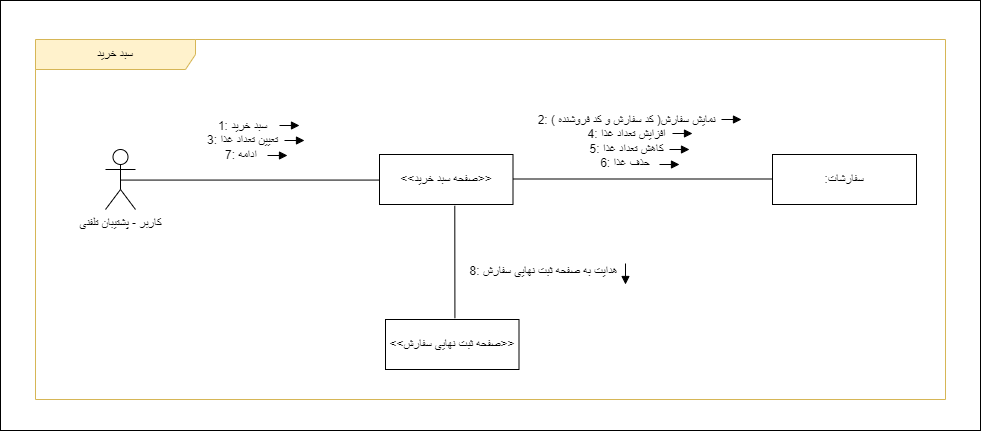

The diagram above was exported from draw.io. Its source (the exported page's mxGraphModel, read from the mxfile embedded in the PNG):
<mxGraphModel dx="1850" dy="515" grid="1" gridSize="10" guides="1" tooltips="1" connect="1" arrows="1" fold="1" page="1" pageScale="1" pageWidth="850" pageHeight="1100" math="0" shadow="0">
  <root>
    <mxCell id="wZf4O8OAoXh_KCRPGgmn-0" />
    <mxCell id="wZf4O8OAoXh_KCRPGgmn-1" parent="wZf4O8OAoXh_KCRPGgmn-0" />
    <mxCell id="l0vKJ140IMKIyulkNJiH-1" value="" style="rounded=0;whiteSpace=wrap;html=1;" parent="wZf4O8OAoXh_KCRPGgmn-1" vertex="1">
      <mxGeometry x="-505" y="351" width="980" height="430" as="geometry" />
    </mxCell>
    <mxCell id="6J0X_uS4DeFj0PqE5QyR-0" value="سبد خرید" style="shape=umlFrame;whiteSpace=wrap;html=1;pointerEvents=0;width=160;height=30;fillColor=#FFF2CC;strokeColor=#d6b656;" parent="wZf4O8OAoXh_KCRPGgmn-1" vertex="1">
      <mxGeometry x="-470" y="390" width="910" height="360" as="geometry" />
    </mxCell>
    <mxCell id="_SwpfnSdMan6BhotBUtv-2" value="" style="html=1;verticalAlign=bottom;endArrow=block;curved=0;rounded=0;strokeWidth=1;" parent="wZf4O8OAoXh_KCRPGgmn-1" edge="1">
      <mxGeometry x="0.0017" width="80" relative="1" as="geometry">
        <mxPoint x="166" y="492" as="sourcePoint" />
        <mxPoint x="186" y="492" as="targetPoint" />
        <mxPoint as="offset" />
      </mxGeometry>
    </mxCell>
    <mxCell id="6J0X_uS4DeFj0PqE5QyR-1" value="&amp;lt;&amp;lt;صفحه سبد خرید&amp;gt;&amp;gt;" style="html=1;whiteSpace=wrap;" parent="wZf4O8OAoXh_KCRPGgmn-1" vertex="1">
      <mxGeometry x="-126" y="505" width="133.5" height="50" as="geometry" />
    </mxCell>
    <mxCell id="6J0X_uS4DeFj0PqE5QyR-3" value="کاربر - پشتیبان تلفنی" style="shape=umlActor;verticalLabelPosition=bottom;verticalAlign=top;html=1;outlineConnect=0;" parent="wZf4O8OAoXh_KCRPGgmn-1" vertex="1">
      <mxGeometry x="-400" y="500" width="30" height="60" as="geometry" />
    </mxCell>
    <mxCell id="6J0X_uS4DeFj0PqE5QyR-2" value=":سفارشات" style="html=1;whiteSpace=wrap;" parent="wZf4O8OAoXh_KCRPGgmn-1" vertex="1">
      <mxGeometry x="267" y="505" width="144" height="50" as="geometry" />
    </mxCell>
    <mxCell id="mN3uKergUeoxApLRw9tN-0" value="&amp;lt;&amp;lt;صفحه ثبت نهایی سفارش&amp;gt;&amp;gt;" style="html=1;whiteSpace=wrap;" parent="wZf4O8OAoXh_KCRPGgmn-1" vertex="1">
      <mxGeometry x="-120" y="670" width="133.5" height="50" as="geometry" />
    </mxCell>
    <mxCell id="SxzYUfUDCj1EJ7Q4SA-z-0" value="" style="endArrow=none;html=1;rounded=0;exitX=0.564;exitY=1.024;exitDx=0;exitDy=0;entryX=0.52;entryY=-0.025;entryDx=0;entryDy=0;entryPerimeter=0;exitPerimeter=0;" parent="wZf4O8OAoXh_KCRPGgmn-1" source="6J0X_uS4DeFj0PqE5QyR-1" target="mN3uKergUeoxApLRw9tN-0" edge="1">
      <mxGeometry width="50" height="50" relative="1" as="geometry">
        <mxPoint x="101" y="680" as="sourcePoint" />
        <mxPoint x="360" y="680" as="targetPoint" />
      </mxGeometry>
    </mxCell>
    <mxCell id="AavDn3-vrttxJhsEI-mu-0" value="" style="endArrow=none;html=1;rounded=0;exitX=0.5;exitY=0.5;exitDx=0;exitDy=0;exitPerimeter=0;entryX=0;entryY=0.5;entryDx=0;entryDy=0;" parent="wZf4O8OAoXh_KCRPGgmn-1" edge="1">
      <mxGeometry width="50" height="50" relative="1" as="geometry">
        <mxPoint x="7.5" y="529.5" as="sourcePoint" />
        <mxPoint x="266.5" y="529.5" as="targetPoint" />
      </mxGeometry>
    </mxCell>
    <mxCell id="AavDn3-vrttxJhsEI-mu-1" value="&lt;font style=&quot;font-size: 12px;&quot;&gt;&lt;font style=&quot;font-size: 12px;&quot;&gt;2:&amp;nbsp;&lt;/font&gt;( کد سفارش و کد فروشنده )نمایش سفارش&lt;br&gt;4:&amp;nbsp;افزایش تعداد غذا&lt;br&gt;5: کاهش تعداد غذا&lt;br&gt;6: حذف غذا&amp;nbsp;&lt;/font&gt;" style="edgeLabel;html=1;align=center;verticalAlign=middle;resizable=0;points=[];" parent="AavDn3-vrttxJhsEI-mu-0" connectable="0" vertex="1">
      <mxGeometry x="-0.0504" y="1" relative="1" as="geometry">
        <mxPoint x="-10" y="-37" as="offset" />
      </mxGeometry>
    </mxCell>
    <mxCell id="XwkVGwmAqKyt-MZnbd96-0" value="" style="endArrow=none;html=1;rounded=0;exitX=0.5;exitY=0.5;exitDx=0;exitDy=0;exitPerimeter=0;entryX=0;entryY=0.5;entryDx=0;entryDy=0;" parent="wZf4O8OAoXh_KCRPGgmn-1" edge="1">
      <mxGeometry width="50" height="50" relative="1" as="geometry">
        <mxPoint x="-385" y="530.5699999999999" as="sourcePoint" />
        <mxPoint x="-126" y="530.5699999999999" as="targetPoint" />
      </mxGeometry>
    </mxCell>
    <mxCell id="XwkVGwmAqKyt-MZnbd96-1" value="&lt;font style=&quot;font-size: 12px;&quot;&gt;&lt;font style=&quot;font-size: 12px;&quot;&gt;1:&amp;nbsp;&lt;/font&gt;سبد خرید&lt;br&gt;3:&amp;nbsp;تعیین تعداد غذا&lt;br&gt;7: ادامه&amp;nbsp;&lt;/font&gt;" style="edgeLabel;html=1;align=center;verticalAlign=middle;resizable=0;points=[];" parent="XwkVGwmAqKyt-MZnbd96-0" connectable="0" vertex="1">
      <mxGeometry x="-0.0504" y="1" relative="1" as="geometry">
        <mxPoint x="-1" y="-39" as="offset" />
      </mxGeometry>
    </mxCell>
    <mxCell id="hpugxnHEZZxQaBlucX6D-1" value="&lt;font style=&quot;font-size: 12px;&quot;&gt;8:&amp;nbsp;&lt;/font&gt;هدایت به صفحه ثبت نهایی سفارش" style="text;html=1;align=center;verticalAlign=middle;resizable=0;points=[];autosize=1;strokeColor=none;fillColor=none;" parent="wZf4O8OAoXh_KCRPGgmn-1" vertex="1">
      <mxGeometry x="-47" y="607" width="170" height="30" as="geometry" />
    </mxCell>
    <mxCell id="_SwpfnSdMan6BhotBUtv-0" value="" style="html=1;verticalAlign=bottom;endArrow=block;curved=0;rounded=0;strokeWidth=1;" parent="wZf4O8OAoXh_KCRPGgmn-1" edge="1">
      <mxGeometry x="0.0017" width="80" relative="1" as="geometry">
        <mxPoint x="216" y="470" as="sourcePoint" />
        <mxPoint x="236" y="470" as="targetPoint" />
        <mxPoint as="offset" />
      </mxGeometry>
    </mxCell>
    <mxCell id="RvxWb2b9DSn-QtZ-0JGs-1" value="" style="html=1;verticalAlign=bottom;endArrow=block;curved=0;rounded=0;strokeWidth=1;" parent="wZf4O8OAoXh_KCRPGgmn-1" edge="1">
      <mxGeometry x="0.0017" width="80" relative="1" as="geometry">
        <mxPoint x="-226" y="476" as="sourcePoint" />
        <mxPoint x="-206" y="476" as="targetPoint" />
        <mxPoint as="offset" />
      </mxGeometry>
    </mxCell>
    <mxCell id="RvxWb2b9DSn-QtZ-0JGs-2" value="" style="html=1;verticalAlign=bottom;endArrow=block;curved=0;rounded=0;strokeWidth=1;" parent="wZf4O8OAoXh_KCRPGgmn-1" edge="1">
      <mxGeometry x="0.0017" width="80" relative="1" as="geometry">
        <mxPoint x="120" y="614" as="sourcePoint" />
        <mxPoint x="120" y="635" as="targetPoint" />
        <mxPoint as="offset" />
      </mxGeometry>
    </mxCell>
    <mxCell id="_SwpfnSdMan6BhotBUtv-1" value="" style="html=1;verticalAlign=bottom;endArrow=block;curved=0;rounded=0;strokeWidth=1;" parent="wZf4O8OAoXh_KCRPGgmn-1" edge="1">
      <mxGeometry x="0.0017" width="80" relative="1" as="geometry">
        <mxPoint x="167" y="484" as="sourcePoint" />
        <mxPoint x="187" y="484" as="targetPoint" />
        <mxPoint as="offset" />
      </mxGeometry>
    </mxCell>
    <mxCell id="_SwpfnSdMan6BhotBUtv-3" value="" style="html=1;verticalAlign=bottom;endArrow=block;curved=0;rounded=0;strokeWidth=1;" parent="wZf4O8OAoXh_KCRPGgmn-1" edge="1">
      <mxGeometry x="0.0017" width="80" relative="1" as="geometry">
        <mxPoint x="154" y="515" as="sourcePoint" />
        <mxPoint x="174" y="515" as="targetPoint" />
        <mxPoint as="offset" />
      </mxGeometry>
    </mxCell>
    <mxCell id="RvxWb2b9DSn-QtZ-0JGs-6" value="" style="html=1;verticalAlign=bottom;endArrow=block;curved=0;rounded=0;strokeWidth=1;" parent="wZf4O8OAoXh_KCRPGgmn-1" edge="1">
      <mxGeometry x="0.0017" width="80" relative="1" as="geometry">
        <mxPoint x="-221" y="491" as="sourcePoint" />
        <mxPoint x="-201" y="491" as="targetPoint" />
        <mxPoint as="offset" />
      </mxGeometry>
    </mxCell>
    <mxCell id="RvxWb2b9DSn-QtZ-0JGs-7" value="" style="html=1;verticalAlign=bottom;endArrow=block;curved=0;rounded=0;strokeWidth=1;" parent="wZf4O8OAoXh_KCRPGgmn-1" edge="1">
      <mxGeometry x="0.0017" width="80" relative="1" as="geometry">
        <mxPoint x="-238" y="506" as="sourcePoint" />
        <mxPoint x="-218" y="506" as="targetPoint" />
        <mxPoint as="offset" />
      </mxGeometry>
    </mxCell>
    <mxCell id="M7QG3IUDZlNUfYRG1K0d-0" value="" style="html=1;verticalAlign=bottom;endArrow=block;curved=0;rounded=0;strokeWidth=1;" edge="1" parent="wZf4O8OAoXh_KCRPGgmn-1">
      <mxGeometry x="0.0017" width="80" relative="1" as="geometry">
        <mxPoint x="164" y="500" as="sourcePoint" />
        <mxPoint x="184" y="500" as="targetPoint" />
        <mxPoint as="offset" />
      </mxGeometry>
    </mxCell>
  </root>
</mxGraphModel>